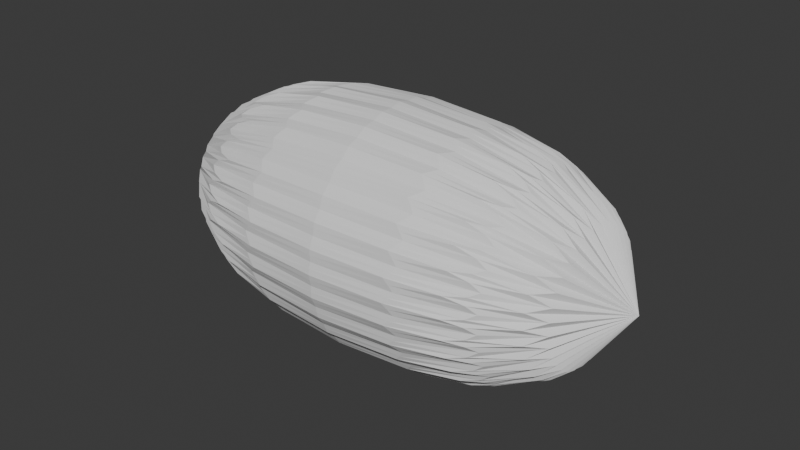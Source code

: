 # Source: TestCylinder_001.blend  (saved by Blender 4.5.90; exported with 4.5.12 LTS)
import bpy
from mathutils import Matrix  # noqa: F401  (used for matrix-valued properties, if any)

bpy.ops.wm.read_factory_settings(use_empty=True)
scene = bpy.context.scene
scene.name = 'Scene'

# ---- collections
col_collection = bpy.data.collections.new('Collection'); scene.collection.children.link(col_collection)

# ---- world
world_world = bpy.data.worlds.new('World'); scene.world = world_world
world_world.use_nodes = True; world_world.node_tree.nodes.clear()
_N = world_world.node_tree.nodes; _L = world_world.node_tree.links
n0 = _N.new('ShaderNodeOutputWorld'); n0.name = 'World Output'; n0.location = (200, 100)
n1 = _N.new('ShaderNodeBackground'); n1.name = 'Background'; n1.location = (-200, 100)
n1.inputs[0].default_value = (0.05088, 0.05088, 0.05088, 1.0)
_L.new(n1.outputs[0], n0.inputs[0])
n0.is_active_output = True
world_world.color = (0.05088, 0.05088, 0.05088)
world_world.sun_shadow_jitter_overblur = 0.0

# ---- meshes
me_cylinder = bpy.data.meshes.new('Cylinder')
me_cylinder.from_pydata([(0.0, 25.0, -50.0), (0.0, 25.0, 50.0), (4.877, 24.52, -50.0), (4.877, 24.52, 50.0), (9.567, 23.1, -50.0), (9.567, 23.1, 50.0), (13.89, 20.79, -50.0), (13.89, 20.79, 50.0), (17.68, 17.68, -50.0), (17.68, 17.68, 50.0), (20.79, 13.89, -50.0), (20.79, 13.89, 50.0), (23.1, 9.567, -50.0), (23.1, 9.567, 50.0), (24.52, 4.877, -50.0), (24.52, 4.877, 50.0), (25.0, 0.0, -50.0), (25.0, 0.0, 50.0), (24.52, -4.877, -50.0), (24.52, -4.877, 50.0), (23.1, -9.567, -50.0), (23.1, -9.567, 50.0), (20.79, -13.89, -50.0), (20.79, -13.89, 50.0), (17.68, -17.68, -50.0), (17.68, -17.68, 50.0), (13.89, -20.79, -50.0), (13.89, -20.79, 50.0), (9.567, -23.1, -50.0), (9.567, -23.1, 50.0), (4.877, -24.52, -50.0), (4.877, -24.52, 50.0), (0.0, -25.0, -50.0), (0.0, -25.0, 50.0), (-4.877, -24.52, -50.0), (-4.877, -24.52, 50.0), (-9.567, -23.1, -50.0), (-9.567, -23.1, 50.0), (-13.89, -20.79, -50.0), (-13.89, -20.79, 50.0), (-17.68, -17.68, -50.0), (-17.68, -17.68, 50.0), (-20.79, -13.89, -50.0), (-20.79, -13.89, 50.0), (-23.1, -9.567, -50.0), (-23.1, -9.567, 50.0), (-24.52, -4.877, -50.0), (-24.52, -4.877, 50.0), (-25.0, 0.0, -50.0), (-25.0, 0.0, 50.0), (-24.52, 4.877, -50.0), (-24.52, 4.877, 50.0), (-23.1, 9.567, -50.0), (-23.1, 9.567, 50.0), (-20.79, 13.89, -50.0), (-20.79, 13.89, 50.0), (-17.68, 17.68, -50.0), (-17.68, 17.68, 50.0), (-13.89, 20.79, -50.0), (-13.89, 20.79, 50.0), (-9.567, 23.1, -50.0), (-9.567, 23.1, 50.0), (-4.877, 24.52, -50.0), (-4.877, 24.52, 50.0)], [], [(0, 1, 3, 2), (2, 3, 5, 4), (4, 5, 7, 6), (6, 7, 9, 8), (8, 9, 11, 10), (10, 11, 13, 12), (12, 13, 15, 14), (14, 15, 17, 16), (16, 17, 19, 18), (18, 19, 21, 20), (20, 21, 23, 22), (22, 23, 25, 24), (24, 25, 27, 26), (26, 27, 29, 28), (28, 29, 31, 30), (30, 31, 33, 32), (32, 33, 35, 34), (34, 35, 37, 36), (36, 37, 39, 38), (38, 39, 41, 40), (40, 41, 43, 42), (42, 43, 45, 44), (44, 45, 47, 46), (46, 47, 49, 48), (48, 49, 51, 50), (50, 51, 53, 52), (52, 53, 55, 54), (54, 55, 57, 56), (56, 57, 59, 58), (58, 59, 61, 60), (3, 1, 63, 61, 59, 57, 55, 53, 51, 49, 47, 45, 43, 41, 39, 37, 35, 33, 31, 29, 27, 25, 23, 21, 19, 17, 15, 13, 11, 9, 7, 5), (60, 61, 63, 62), (62, 63, 1, 0), (0, 2, 4, 6, 8, 10, 12, 14, 16, 18, 20, 22, 24, 26, 28, 30, 32, 34, 36, 38, 40, 42, 44, 46, 48, 50, 52, 54, 56, 58, 60, 62)])
_uv = me_cylinder.uv_layers.new(name='UVMap')
_uv.uv.foreach_set('vector', [1.0, 0.5, 1.0, 1.0, 0.9688, 1.0, 0.9688, 0.5, 0.9688, 0.5, 0.9688, 1.0, 0.9375, 1.0, 0.9375, 0.5, 0.9375, 0.5, 0.9375, 1.0, 0.9062, 1.0, 0.9062, 0.5, 0.9062, 0.5, 0.9062, 1.0, 0.875, 1.0, 0.875, 0.5, 0.875, 0.5, 0.875, 1.0, 0.8438, 1.0, 0.8438, 0.5, 0.8438, 0.5, 0.8438, 1.0, 0.8125, 1.0, 0.8125, 0.5, 0.8125, 0.5, 0.8125, 1.0, 0.7812, 1.0, 0.7812, 0.5, 0.7812, 0.5, 0.7812, 1.0, 0.75, 1.0, 0.75, 0.5, 0.75, 0.5, 0.75, 1.0, 0.7188, 1.0, 0.7188, 0.5, 0.7188, 0.5, 0.7188, 1.0, 0.6875, 1.0, 0.6875, 0.5, 0.6875, 0.5, 0.6875, 1.0, 0.6562, 1.0, 0.6562, 0.5, 0.6562, 0.5, 0.6562, 1.0, 0.625, 1.0, 0.625, 0.5, 0.625, 0.5, 0.625, 1.0, 0.5938, 1.0, 0.5938, 0.5, 0.5938, 0.5, 0.5938, 1.0, 0.5625, 1.0, 0.5625, 0.5, 0.5625, 0.5, 0.5625, 1.0, 0.5312, 1.0, 0.5312, 0.5, 0.5312, 0.5, 0.5312, 1.0, 0.5, 1.0, 0.5, 0.5, 0.5, 0.5, 0.5, 1.0, 0.4688, 1.0, 0.4688, 0.5, 0.4688, 0.5, 0.4688, 1.0, 0.4375, 1.0, 0.4375, 0.5, 0.4375, 0.5, 0.4375, 1.0, 0.4062, 1.0, 0.4062, 0.5, 0.4062, 0.5, 0.4062, 1.0, 0.375, 1.0, 0.375, 0.5, 0.375, 0.5, 0.375, 1.0, 0.3438, 1.0, 0.3438, 0.5, 0.3438, 0.5, 0.3438, 1.0, 0.3125, 1.0, 0.3125, 0.5, 0.3125, 0.5, 0.3125, 1.0, 0.2812, 1.0, 0.2812, 0.5, 0.2812, 0.5, 0.2812, 1.0, 0.25, 1.0, 0.25, 0.5, 0.25, 0.5, 0.25, 1.0, 0.2188, 1.0, 0.2188, 0.5, 0.2188, 0.5, 0.2188, 1.0, 0.1875, 1.0, 0.1875, 0.5, 0.1875, 0.5, 0.1875, 1.0, 0.1562, 1.0, 0.1562, 0.5, 0.1562, 0.5, 0.1562, 1.0, 0.125, 1.0, 0.125, 0.5, 0.125, 0.5, 0.125, 1.0, 0.09375, 1.0, 0.09375, 0.5, 0.09375, 0.5, 0.09375, 1.0, 0.0625, 1.0, 0.0625, 0.5, 0.2968, 0.4854, 0.25, 0.49, 0.2032, 0.4854, 0.1582, 0.4717, 0.1167, 0.4496, 0.08029, 0.4197, 0.05045, 0.3833, 0.02827, 0.3418, 0.01461, 0.2968, 0.01, 0.25, 0.01461, 0.2032, 0.02827, 0.1582, 0.05045, 0.1167, 0.08029, 0.08029, 0.1167, 0.05045, 0.1582, 0.02827, 0.2032, 0.01461, 0.25, 0.01, 0.2968, 0.01461, 0.3418, 0.02827, 0.3833, 0.05045, 0.4197, 0.08029, 0.4496, 0.1167, 0.4717, 0.1582, 0.4854, 0.2032, 0.49, 0.25, 0.4854, 0.2968, 0.4717, 0.3418, 0.4496, 0.3833, 0.4197, 0.4197, 0.3833, 0.4496, 0.3418, 0.4717, 0.0625, 0.5, 0.0625, 1.0, 0.03125, 1.0, 0.03125, 0.5, 0.03125, 0.5, 0.03125, 1.0, 0.0, 1.0, 0.0, 0.5, 0.75, 0.49, 0.7968, 0.4854, 0.8418, 0.4717, 0.8833, 0.4496, 0.9197, 0.4197, 0.9496, 0.3833, 0.9717, 0.3418, 0.9854, 0.2968, 0.99, 0.25, 0.9854, 0.2032, 0.9717, 0.1582, 0.9496, 0.1167, 0.9197, 0.08029, 0.8833, 0.05045, 0.8418, 0.02827, 0.7968, 0.01461, 0.75, 0.01, 0.7032, 0.01461, 0.6582, 0.02827, 0.6167, 0.05045, 0.5803, 0.08029, 0.5504, 0.1167, 0.5283, 0.1582, 0.5146, 0.2032, 0.51, 0.25, 0.5146, 0.2968, 0.5283, 0.3418, 0.5504, 0.3833, 0.5803, 0.4197, 0.6167, 0.4496, 0.6582, 0.4717, 0.7032, 0.4854])
me_cylinder.update()

# ---- objects
ob_testcylinder_001 = bpy.data.objects.new('TestCylinder_001', me_cylinder)

# ---- transforms, parenting, visibility, modifiers, constraints
ob_testcylinder_001.location = (0.0, 0.0, 0.0)
ob_testcylinder_001.rotation_euler = (0.0, 1.571, 0.0)
_m = ob_testcylinder_001.modifiers.new('Subdivision', 'SUBSURF')
_m.levels = 2

# ---- collection membership
col_collection.objects.link(ob_testcylinder_001)

# ---- scene / render settings (as saved in the file)
scene.frame_start = 1; scene.frame_end = 250; scene.frame_set(1)
scene.render.engine = 'BLENDER_EEVEE_NEXT'
bpy.context.view_layer.update()

# ---- added for rendering (the .blend has no active camera and no usable light): camera, sun
cam_auto = bpy.data.cameras.new('AutoCamera')
cam_auto.lens = 50.0
cam_auto.sensor_width = 36.0
cam_auto.clip_end = 1988.7
ob_auto_camera = bpy.data.objects.new('AutoCamera', cam_auto)
scene.collection.objects.link(ob_auto_camera)
ob_auto_camera.location = (113.317, -135.98, 90.6534)
ob_auto_camera.rotation_euler = (1.09748, -7.21219e-08, 0.694738)
scene.camera = ob_auto_camera
light_auto_sun = bpy.data.lights.new('AutoSun', 'SUN')
light_auto_sun.energy = 3.0
light_auto_sun.angle = 0.0523599
ob_auto_sun = bpy.data.objects.new('AutoSun', light_auto_sun)
scene.collection.objects.link(ob_auto_sun)
ob_auto_sun.rotation_euler = (0.872665, 0.174533, 0.523599)
bpy.context.view_layer.update()
